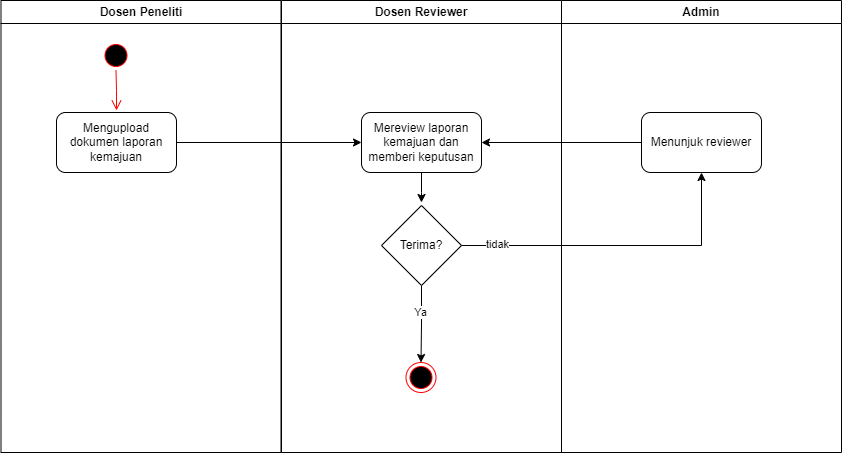

The diagram above was exported from draw.io. Its source (the exported page's mxGraphModel, read from the mxfile embedded in the PNG):
<mxGraphModel dx="1050" dy="557" grid="1" gridSize="10" guides="1" tooltips="1" connect="1" arrows="1" fold="1" page="1" pageScale="1" pageWidth="1169" pageHeight="826" background="none" math="0" shadow="0">
  <root>
    <mxCell id="0" />
    <mxCell id="1" parent="0" />
    <mxCell id="2" value="Dosen Peneliti" style="swimlane;whiteSpace=wrap;startSize=23;" parent="1" vertex="1">
      <mxGeometry x="164.5" y="128" width="280" height="452" as="geometry" />
    </mxCell>
    <mxCell id="5" value="" style="ellipse;shape=startState;fillColor=#000000;strokeColor=#ff0000;" parent="2" vertex="1">
      <mxGeometry x="100" y="40" width="30" height="30" as="geometry" />
    </mxCell>
    <mxCell id="6" value="" style="edgeStyle=elbowEdgeStyle;elbow=horizontal;verticalAlign=bottom;endArrow=open;endSize=8;strokeColor=#FF0000;endFill=1;rounded=0" parent="2" source="5" edge="1">
      <mxGeometry x="100" y="40" as="geometry">
        <mxPoint x="115.5" y="110" as="targetPoint" />
      </mxGeometry>
    </mxCell>
    <mxCell id="l6KsTCqfsAIwmXuZ1wfF-58" value="Mengupload dokumen laporan kemajuan" style="rounded=1;whiteSpace=wrap;html=1;" vertex="1" parent="2">
      <mxGeometry x="55.5" y="112" width="120" height="60" as="geometry" />
    </mxCell>
    <mxCell id="3" value="Dosen Reviewer" style="swimlane;whiteSpace=wrap;startSize=23;" parent="1" vertex="1">
      <mxGeometry x="445" y="128" width="280" height="452" as="geometry" />
    </mxCell>
    <mxCell id="19" value="" style="endArrow=open;strokeColor=#FF0000;endFill=1;rounded=0" parent="3" edge="1">
      <mxGeometry relative="1" as="geometry">
        <mxPoint x="75" y="270" as="sourcePoint" />
      </mxGeometry>
    </mxCell>
    <mxCell id="24" value="" style="endArrow=open;strokeColor=#FF0000;endFill=1;rounded=0" parent="3" edge="1">
      <mxGeometry relative="1" as="geometry">
        <mxPoint x="130" y="245" as="sourcePoint" />
      </mxGeometry>
    </mxCell>
    <mxCell id="l6KsTCqfsAIwmXuZ1wfF-66" style="edgeStyle=orthogonalEdgeStyle;rounded=0;orthogonalLoop=1;jettySize=auto;html=1;" edge="1" parent="3" source="l6KsTCqfsAIwmXuZ1wfF-59">
      <mxGeometry relative="1" as="geometry">
        <mxPoint x="140" y="202" as="targetPoint" />
      </mxGeometry>
    </mxCell>
    <mxCell id="l6KsTCqfsAIwmXuZ1wfF-59" value="Mereview laporan kemajuan dan memberi keputusan" style="rounded=1;whiteSpace=wrap;html=1;" vertex="1" parent="3">
      <mxGeometry x="80" y="112" width="120" height="60" as="geometry" />
    </mxCell>
    <mxCell id="l6KsTCqfsAIwmXuZ1wfF-70" style="edgeStyle=orthogonalEdgeStyle;rounded=0;orthogonalLoop=1;jettySize=auto;html=1;entryX=0.5;entryY=0;entryDx=0;entryDy=0;" edge="1" parent="3" source="l6KsTCqfsAIwmXuZ1wfF-65" target="38">
      <mxGeometry relative="1" as="geometry" />
    </mxCell>
    <mxCell id="l6KsTCqfsAIwmXuZ1wfF-71" value="Ya" style="edgeLabel;html=1;align=center;verticalAlign=middle;resizable=0;points=[];" vertex="1" connectable="0" parent="l6KsTCqfsAIwmXuZ1wfF-70">
      <mxGeometry x="-0.3187" y="-2" relative="1" as="geometry">
        <mxPoint as="offset" />
      </mxGeometry>
    </mxCell>
    <mxCell id="l6KsTCqfsAIwmXuZ1wfF-65" value="Terima?" style="rhombus;whiteSpace=wrap;html=1;" vertex="1" parent="3">
      <mxGeometry x="100" y="205" width="80" height="80" as="geometry" />
    </mxCell>
    <mxCell id="38" value="" style="ellipse;shape=endState;fillColor=#000000;strokeColor=#ff0000" parent="3" vertex="1">
      <mxGeometry x="124.5" y="362" width="30" height="30" as="geometry" />
    </mxCell>
    <mxCell id="l6KsTCqfsAIwmXuZ1wfF-60" style="edgeStyle=orthogonalEdgeStyle;rounded=0;orthogonalLoop=1;jettySize=auto;html=1;" edge="1" parent="1" source="l6KsTCqfsAIwmXuZ1wfF-58" target="l6KsTCqfsAIwmXuZ1wfF-59">
      <mxGeometry relative="1" as="geometry" />
    </mxCell>
    <mxCell id="l6KsTCqfsAIwmXuZ1wfF-61" value="Admin" style="swimlane;whiteSpace=wrap;startSize=23;" vertex="1" parent="1">
      <mxGeometry x="725" y="128" width="280" height="452" as="geometry" />
    </mxCell>
    <mxCell id="l6KsTCqfsAIwmXuZ1wfF-62" value="" style="endArrow=open;strokeColor=#FF0000;endFill=1;rounded=0" edge="1" parent="l6KsTCqfsAIwmXuZ1wfF-61">
      <mxGeometry relative="1" as="geometry">
        <mxPoint x="75" y="270" as="sourcePoint" />
      </mxGeometry>
    </mxCell>
    <mxCell id="l6KsTCqfsAIwmXuZ1wfF-63" value="" style="endArrow=open;strokeColor=#FF0000;endFill=1;rounded=0" edge="1" parent="l6KsTCqfsAIwmXuZ1wfF-61">
      <mxGeometry relative="1" as="geometry">
        <mxPoint x="130" y="245" as="sourcePoint" />
      </mxGeometry>
    </mxCell>
    <mxCell id="l6KsTCqfsAIwmXuZ1wfF-64" value="Menunjuk reviewer" style="rounded=1;whiteSpace=wrap;html=1;" vertex="1" parent="l6KsTCqfsAIwmXuZ1wfF-61">
      <mxGeometry x="80" y="112" width="120" height="60" as="geometry" />
    </mxCell>
    <mxCell id="l6KsTCqfsAIwmXuZ1wfF-67" style="edgeStyle=orthogonalEdgeStyle;rounded=0;orthogonalLoop=1;jettySize=auto;html=1;entryX=0.5;entryY=1;entryDx=0;entryDy=0;" edge="1" parent="1" source="l6KsTCqfsAIwmXuZ1wfF-65" target="l6KsTCqfsAIwmXuZ1wfF-64">
      <mxGeometry relative="1" as="geometry" />
    </mxCell>
    <mxCell id="l6KsTCqfsAIwmXuZ1wfF-69" value="tidak" style="edgeLabel;html=1;align=center;verticalAlign=middle;resizable=0;points=[];" vertex="1" connectable="0" parent="l6KsTCqfsAIwmXuZ1wfF-67">
      <mxGeometry x="-0.7764" y="2" relative="1" as="geometry">
        <mxPoint as="offset" />
      </mxGeometry>
    </mxCell>
    <mxCell id="l6KsTCqfsAIwmXuZ1wfF-68" style="edgeStyle=orthogonalEdgeStyle;rounded=0;orthogonalLoop=1;jettySize=auto;html=1;entryX=1;entryY=0.5;entryDx=0;entryDy=0;" edge="1" parent="1" source="l6KsTCqfsAIwmXuZ1wfF-64" target="l6KsTCqfsAIwmXuZ1wfF-59">
      <mxGeometry relative="1" as="geometry" />
    </mxCell>
  </root>
</mxGraphModel>